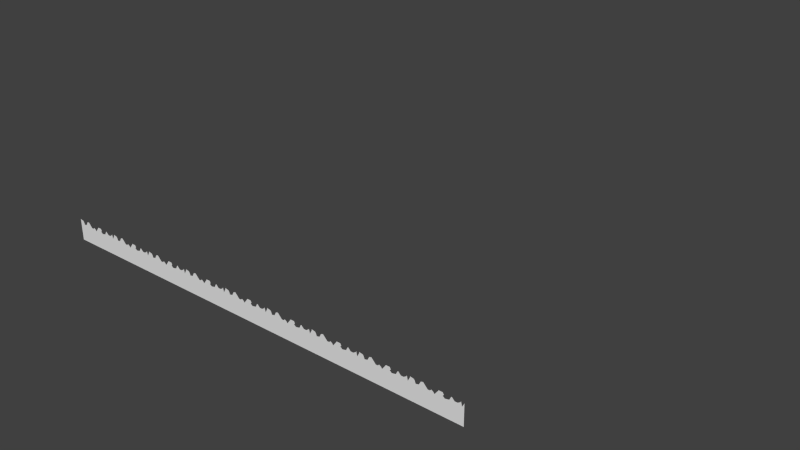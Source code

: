 # Source: bgone.blend  (saved by Blender 2.76.0; exported with 4.5.12 LTS)
import bpy
from mathutils import Matrix  # noqa: F401  (used for matrix-valued properties, if any)

bpy.ops.wm.read_factory_settings(use_empty=True)
scene = bpy.context.scene
scene.name = 'Scene'

# ---- collections
col_collection_1 = bpy.data.collections.new('Collection 1'); scene.collection.children.link(col_collection_1)
col_collection_1.hide_render = True
col_collection_1.hide_viewport = True
col_collection_2 = bpy.data.collections.new('Collection 2'); scene.collection.children.link(col_collection_2)
col_collection_2.hide_render = True
col_collection_2.hide_viewport = True
col_collection_3 = bpy.data.collections.new('Collection 3'); scene.collection.children.link(col_collection_3)

# ---- world
world_world = bpy.data.worlds.new('World'); scene.world = world_world
world_world.color = (0.05088, 0.05088, 0.05088)
world_world.use_sun_shadow = False
world_world.sun_shadow_jitter_overblur = 0.0
world_world.cycles.sampling_method = 'MANUAL'
world_world.cycles.sample_map_resolution = 256

# ---- meshes
me_plane = bpy.data.meshes.new('Plane')
me_plane.from_pydata([(0.4747, 4.706, 2.218e-07), (6.225, 4.706, 2.218e-07), (0.3654, 5.002, 1.473e-07), (6.225, 5.002, 1.473e-07), (0.2196, 4.265, 2.025e-07), (6.225, 4.265, 2.025e-07), (0.2722, 3.832, 1.836e-07), (6.225, 3.832, 1.836e-07), (0.4666, 3.491, 1.687e-07), (6.225, 3.491, 1.687e-07), (0.5476, 2.56, 1.28e-07), (6.225, 2.56, 1.28e-07), (0.08601, 1.872, 9.792e-08), (6.225, 1.872, 9.792e-08), (0.4504, 0.8598, 5.368e-08), (6.225, 0.8598, 5.368e-08), (0.4625, 0.1027, 2.059e-08), (6.225, 0.1027, 2.059e-08), (0.4261, -0.537, -7.374e-09), (6.225, -0.537, -7.374e-09), (0.07791, -0.9297, -2.454e-08), (6.225, -0.9297, -2.454e-08), (0.3856, -1.816, -6.33e-08), (6.225, -1.816, -6.33e-08), (0.08601, -2.995, -1.148e-07), (6.225, -2.995, -1.148e-07), (0.4382, -3.29, -1.277e-07), (6.225, -3.29, -1.277e-07), (0.4382, -3.731, -1.47e-07), (6.225, -3.731, -1.47e-07), (0.2723, -4.104, -1.633e-07), (6.225, -4.104, -1.633e-07), (0.04553, -4.302, -1.72e-07), (6.225, -4.302, -1.72e-07), (0.4706, -4.634, -1.865e-07), (6.225, -4.634, -1.865e-07), (0.3654, -5.018, -2.907e-07), (6.225, -5.018, -2.032e-07)], [], [(0, 1, 3, 2), (1, 0, 4, 5), (5, 4, 6, 7), (7, 6, 8, 9), (9, 8, 10, 11), (11, 10, 12, 13), (13, 12, 14, 15), (15, 14, 16, 17), (17, 16, 18, 19), (19, 18, 20, 21), (21, 20, 22, 23), (23, 22, 24, 25), (25, 24, 26, 27), (27, 26, 28, 29), (29, 28, 30, 31), (31, 30, 32, 33), (33, 32, 34, 35), (35, 34, 36, 37)])
me_plane.use_remesh_preserve_volume = False
me_plane.use_remesh_preserve_attributes = False
me_plane.use_mirror_vertex_groups = False
me_plane.update()
me_plane_001 = bpy.data.meshes.new('Plane.001')
me_plane_001.from_pydata([(-2.257, 2.717, -1.625e-07), (-0.1327, 2.717, -1.625e-07), (-2.257, 3.166, -9.468e-08), (0.09209, 3.166, -9.468e-08), (-2.257, 2.284, -1.436e-07), (0.118, 2.284, -1.436e-07), (-2.257, 1.992, -1.308e-07), (0.4153, 1.992, -1.308e-07), (-2.257, 1.498, -1.092e-07), (-0.07442, 1.498, -1.092e-07), (-2.257, 1.176, -9.512e-08), (-0.2318, 1.176, -9.512e-08), (-2.257, 0.9544, -8.543e-08), (-0.06859, 0.9544, -8.543e-08), (-2.257, 0.5918, -6.958e-08), (0.04218, 0.5918, -6.958e-08), (-2.257, 0.219, -5.328e-08), (-0.1094, 0.219, -5.328e-08), (-2.257, -0.1336, -3.787e-08), (0.3162, -0.1336, -3.787e-08), (-2.257, -0.728, -1.189e-08), (0.3862, -0.728, -1.189e-08), (-2.257, -0.8892, -4.844e-09), (0.5086, -0.8892, -4.844e-09), (-2.257, -1.232, 1.013e-08), (-0.09774, -1.232, 1.013e-08), (-2.257, -1.615, 2.686e-08), (0.02469, -1.615, 2.686e-08), (-2.257, -2.454, 6.356e-08), (-0.04527, -2.454, 6.356e-08), (-2.257, -2.635, 7.146e-08), (-0.2143, -2.635, 7.146e-08), (-2.257, -3.34, 1.023e-07), (-0.2027, -3.34, 1.023e-07), (-2.257, -3.422, 1.059e-07), (0.3337, -3.422, 1.059e-07), (-2.257, -3.754, 1.204e-07), (0.1879, -3.754, 1.204e-07), (-2.257, -4.005, 1.313e-07), (0.2987, -4.005, 1.313e-07), (-2.257, -4.261, 1.426e-07), (0.1471, -4.261, 1.426e-07), (-2.257, -4.465, 1.515e-07), (-0.2668, -4.465, 1.515e-07), (-2.257, -5.089, 1.787e-07), (-0.2726, -5.089, 1.787e-07), (-2.257, -5.486, 1.961e-07), (0.1121, -5.486, 1.961e-07), (-2.257, -5.748, 2.075e-07), (-0.05693, -5.748, 2.075e-07), (-2.257, -5.836, 2.114e-07), (-0.2785, -5.836, 2.114e-07), (-2.257, -5.999, 2.185e-07), (-0.3951, -5.999, 2.185e-07), (-2.257, -6.349, 2.338e-07), (-0.191, -6.349, 2.338e-07), (-2.257, -6.448, 2.381e-07), (0.3453, -6.448, 2.381e-07), (-2.257, -6.786, 2.529e-07), (0.5669, -6.786, 2.529e-07), (0.09209, -7.262, 3.611e-07), (-2.257, -7.262, 2.737e-07), (-2.257, 13.15, -1.625e-07), (-0.1327, 13.15, -1.625e-07), (-2.257, 13.59, -9.468e-08), (0.09209, 13.59, -9.468e-08), (-2.257, 12.71, -1.436e-07), (0.118, 12.71, -1.436e-07), (-2.257, 12.42, -1.308e-07), (0.4153, 12.42, -1.308e-07), (-2.257, 11.93, -1.092e-07), (-0.07442, 11.93, -1.092e-07), (-2.257, 11.6, -9.512e-08), (-0.2318, 11.6, -9.512e-08), (-2.257, 11.38, -8.543e-08), (-0.06859, 11.38, -8.543e-08), (-2.257, 11.02, -6.958e-08), (0.04218, 11.02, -6.958e-08), (-2.257, 10.65, -5.328e-08), (-0.1094, 10.65, -5.328e-08), (-2.257, 10.29, -3.787e-08), (0.3162, 10.29, -3.787e-08), (-2.257, 9.7, -1.189e-08), (0.3862, 9.7, -1.189e-08), (-2.257, 9.539, -4.844e-09), (0.5086, 9.539, -4.844e-09), (-2.257, 9.196, 1.013e-08), (-0.09774, 9.196, 1.013e-08), (-2.257, 8.813, 2.686e-08), (0.02469, 8.813, 2.686e-08), (-2.257, 7.974, 6.356e-08), (-0.04527, 7.974, 6.356e-08), (-2.257, 7.793, 7.146e-08), (-0.2143, 7.793, 7.146e-08), (-2.257, 7.088, 1.023e-07), (-0.2027, 7.088, 1.023e-07), (-2.257, 7.006, 1.059e-07), (0.3337, 7.006, 1.059e-07), (-2.257, 6.674, 1.204e-07), (0.1879, 6.674, 1.204e-07), (-2.257, 6.423, 1.313e-07), (0.2987, 6.423, 1.313e-07), (-2.257, 6.166, 1.426e-07), (0.1471, 6.166, 1.426e-07), (-2.257, 5.962, 1.515e-07), (-0.2668, 5.962, 1.515e-07), (-2.257, 5.339, 1.787e-07), (-0.2726, 5.339, 1.787e-07), (-2.257, 4.942, 1.961e-07), (0.1121, 4.942, 1.961e-07), (-2.257, 4.68, 2.075e-07), (-0.05693, 4.68, 2.075e-07), (-2.257, 4.592, 2.114e-07), (-0.2785, 4.592, 2.114e-07), (-2.257, 4.429, 2.185e-07), (-0.3951, 4.429, 2.185e-07), (-2.257, 4.079, 2.338e-07), (-0.191, 4.079, 2.338e-07), (-2.257, 3.98, 2.381e-07), (0.3453, 3.98, 2.381e-07), (-2.257, 3.642, 2.529e-07), (0.5669, 3.642, 2.529e-07), (0.09209, 3.166, 3.611e-07), (-2.257, 3.166, 2.737e-07), (-2.257, 23.57, -1.625e-07), (-0.1327, 23.57, -1.625e-07), (-2.257, 24.02, -9.468e-08), (0.09209, 24.02, -9.468e-08), (-2.257, 23.14, -1.436e-07), (0.118, 23.14, -1.436e-07), (-2.257, 22.85, -1.308e-07), (0.4153, 22.85, -1.308e-07), (-2.257, 22.35, -1.092e-07), (-0.07442, 22.35, -1.092e-07), (-2.257, 22.03, -9.512e-08), (-0.2318, 22.03, -9.512e-08), (-2.257, 21.81, -8.543e-08), (-0.06859, 21.81, -8.543e-08), (-2.257, 21.45, -6.958e-08), (0.04218, 21.45, -6.958e-08), (-2.257, 21.07, -5.328e-08), (-0.1094, 21.07, -5.328e-08), (-2.257, 20.72, -3.787e-08), (0.3162, 20.72, -3.787e-08), (-2.257, 20.13, -1.189e-08), (0.3862, 20.13, -1.189e-08), (-2.257, 19.97, -4.844e-09), (0.5086, 19.97, -4.844e-09), (-2.257, 19.62, 1.013e-08), (-0.09774, 19.62, 1.013e-08), (-2.257, 19.24, 2.686e-08), (0.02469, 19.24, 2.686e-08), (-2.257, 18.4, 6.356e-08), (-0.04527, 18.4, 6.356e-08), (-2.257, 18.22, 7.146e-08), (-0.2143, 18.22, 7.146e-08), (-2.257, 17.52, 1.023e-07), (-0.2027, 17.52, 1.023e-07), (-2.257, 17.43, 1.059e-07), (0.3337, 17.43, 1.059e-07), (-2.257, 17.1, 1.204e-07), (0.1879, 17.1, 1.204e-07), (-2.257, 16.85, 1.313e-07), (0.2987, 16.85, 1.313e-07), (-2.257, 16.59, 1.426e-07), (0.1471, 16.59, 1.426e-07), (-2.257, 16.39, 1.515e-07), (-0.2668, 16.39, 1.515e-07), (-2.257, 15.77, 1.787e-07), (-0.2726, 15.77, 1.787e-07), (-2.257, 15.37, 1.961e-07), (0.1121, 15.37, 1.961e-07), (-2.257, 15.11, 2.075e-07), (-0.05693, 15.11, 2.075e-07), (-2.257, 15.02, 2.114e-07), (-0.2785, 15.02, 2.114e-07), (-2.257, 14.86, 2.185e-07), (-0.3951, 14.86, 2.185e-07), (-2.257, 14.51, 2.338e-07), (-0.191, 14.51, 2.338e-07), (-2.257, 14.41, 2.381e-07), (0.3453, 14.41, 2.381e-07), (-2.257, 14.07, 2.529e-07), (0.5669, 14.07, 2.529e-07), (0.09209, 13.59, 3.611e-07), (-2.257, 13.59, 2.737e-07), (-2.257, 34.0, -1.625e-07), (-0.1327, 34.0, -1.625e-07), (-2.257, 34.45, -9.468e-08), (0.09209, 34.45, -9.468e-08), (-2.257, 33.57, -1.436e-07), (0.118, 33.57, -1.436e-07), (-2.257, 33.28, -1.308e-07), (0.4153, 33.28, -1.308e-07), (-2.257, 32.78, -1.092e-07), (-0.07442, 32.78, -1.092e-07), (-2.257, 32.46, -9.512e-08), (-0.2318, 32.46, -9.512e-08), (-2.257, 32.24, -8.543e-08), (-0.06859, 32.24, -8.543e-08), (-2.257, 31.88, -6.958e-08), (0.04218, 31.88, -6.958e-08), (-2.257, 31.5, -5.328e-08), (-0.1094, 31.5, -5.328e-08), (-2.257, 31.15, -3.787e-08), (0.3162, 31.15, -3.787e-08), (-2.257, 30.56, -1.189e-08), (0.3862, 30.56, -1.189e-08), (-2.257, 30.39, -4.844e-09), (0.5086, 30.39, -4.844e-09), (-2.257, 30.05, 1.013e-08), (-0.09774, 30.05, 1.013e-08), (-2.257, 29.67, 2.686e-08), (0.02469, 29.67, 2.686e-08), (-2.257, 28.83, 6.356e-08), (-0.04527, 28.83, 6.356e-08), (-2.257, 28.65, 7.146e-08), (-0.2143, 28.65, 7.146e-08), (-2.257, 27.94, 1.023e-07), (-0.2027, 27.94, 1.023e-07), (-2.257, 27.86, 1.059e-07), (0.3337, 27.86, 1.059e-07), (-2.257, 27.53, 1.204e-07), (0.1879, 27.53, 1.204e-07), (-2.257, 27.28, 1.313e-07), (0.2987, 27.28, 1.313e-07), (-2.257, 27.02, 1.426e-07), (0.1471, 27.02, 1.426e-07), (-2.257, 26.82, 1.515e-07), (-0.2668, 26.82, 1.515e-07), (-2.257, 26.19, 1.787e-07), (-0.2726, 26.19, 1.787e-07), (-2.257, 25.8, 1.961e-07), (0.1121, 25.8, 1.961e-07), (-2.257, 25.54, 2.075e-07), (-0.05693, 25.54, 2.075e-07), (-2.257, 25.45, 2.114e-07), (-0.2785, 25.45, 2.114e-07), (-2.257, 25.28, 2.185e-07), (-0.3951, 25.28, 2.185e-07), (-2.257, 24.94, 2.338e-07), (-0.191, 24.94, 2.338e-07), (-2.257, 24.84, 2.381e-07), (0.3453, 24.84, 2.381e-07), (-2.257, 24.5, 2.529e-07), (0.5669, 24.5, 2.529e-07), (0.09209, 24.02, 3.611e-07), (-2.257, 24.02, 2.737e-07), (-2.257, 44.43, -1.625e-07), (-0.1327, 44.43, -1.625e-07), (-2.257, 44.88, -9.468e-08), (0.09209, 44.88, -9.468e-08), (-2.257, 44.0, -1.436e-07), (0.118, 44.0, -1.436e-07), (-2.257, 43.7, -1.308e-07), (0.4153, 43.7, -1.308e-07), (-2.257, 43.21, -1.092e-07), (-0.07442, 43.21, -1.092e-07), (-2.257, 42.89, -9.512e-08), (-0.2318, 42.89, -9.512e-08), (-2.257, 42.67, -8.543e-08), (-0.06859, 42.67, -8.543e-08), (-2.257, 42.3, -6.958e-08), (0.04218, 42.3, -6.958e-08), (-2.257, 41.93, -5.328e-08), (-0.1094, 41.93, -5.328e-08), (-2.257, 41.58, -3.787e-08), (0.3162, 41.58, -3.787e-08), (-2.257, 40.98, -1.189e-08), (0.3862, 40.98, -1.189e-08), (-2.257, 40.82, -4.844e-09), (0.5086, 40.82, -4.844e-09), (-2.257, 40.48, 1.013e-08), (-0.09774, 40.48, 1.013e-08), (-2.257, 40.1, 2.686e-08), (0.02469, 40.1, 2.686e-08), (-2.257, 39.26, 6.356e-08), (-0.04527, 39.26, 6.356e-08), (-2.257, 39.08, 7.146e-08), (-0.2143, 39.08, 7.146e-08), (-2.257, 38.37, 1.023e-07), (-0.2027, 38.37, 1.023e-07), (-2.257, 38.29, 1.059e-07), (0.3337, 38.29, 1.059e-07), (-2.257, 37.96, 1.204e-07), (0.1879, 37.96, 1.204e-07), (-2.257, 37.71, 1.313e-07), (0.2987, 37.71, 1.313e-07), (-2.257, 37.45, 1.426e-07), (0.1471, 37.45, 1.426e-07), (-2.257, 37.25, 1.515e-07), (-0.2668, 37.25, 1.515e-07), (-2.257, 36.62, 1.787e-07), (-0.2726, 36.62, 1.787e-07), (-2.257, 36.23, 1.961e-07), (0.1121, 36.23, 1.961e-07), (-2.257, 35.96, 2.075e-07), (-0.05693, 35.96, 2.075e-07), (-2.257, 35.88, 2.114e-07), (-0.2785, 35.88, 2.114e-07), (-2.257, 35.71, 2.185e-07), (-0.3951, 35.71, 2.185e-07), (-2.257, 35.36, 2.338e-07), (-0.191, 35.36, 2.338e-07), (-2.257, 35.26, 2.381e-07), (0.3453, 35.26, 2.381e-07), (-2.257, 34.93, 2.529e-07), (0.5669, 34.93, 2.529e-07), (0.09209, 34.45, 3.611e-07), (-2.257, 34.45, 2.737e-07), (-2.257, 54.86, -1.625e-07), (-0.1327, 54.86, -1.625e-07), (-2.257, 55.31, -9.468e-08), (0.09209, 55.31, -9.468e-08), (-2.257, 54.42, -1.436e-07), (0.118, 54.42, -1.436e-07), (-2.257, 54.13, -1.308e-07), (0.4153, 54.13, -1.308e-07), (-2.257, 53.64, -1.092e-07), (-0.07442, 53.64, -1.092e-07), (-2.257, 53.32, -9.512e-08), (-0.2318, 53.32, -9.512e-08), (-2.257, 53.09, -8.543e-08), (-0.06859, 53.09, -8.543e-08), (-2.257, 52.73, -6.958e-08), (0.04218, 52.73, -6.958e-08), (-2.257, 52.36, -5.328e-08), (-0.1094, 52.36, -5.328e-08), (-2.257, 52.01, -3.787e-08), (0.3162, 52.01, -3.787e-08), (-2.257, 51.41, -1.189e-08), (0.3862, 51.41, -1.189e-08), (-2.257, 51.25, -4.844e-09), (0.5086, 51.25, -4.844e-09), (-2.257, 50.91, 1.013e-08), (-0.09774, 50.91, 1.013e-08), (-2.257, 50.52, 2.686e-08), (0.02469, 50.52, 2.686e-08), (-2.257, 49.69, 6.356e-08), (-0.04527, 49.69, 6.356e-08), (-2.257, 49.5, 7.146e-08), (-0.2143, 49.5, 7.146e-08), (-2.257, 48.8, 1.023e-07), (-0.2027, 48.8, 1.023e-07), (-2.257, 48.72, 1.059e-07), (0.3337, 48.72, 1.059e-07), (-2.257, 48.39, 1.204e-07), (0.1879, 48.39, 1.204e-07), (-2.257, 48.13, 1.313e-07), (0.2987, 48.13, 1.313e-07), (-2.257, 47.88, 1.426e-07), (0.1471, 47.88, 1.426e-07), (-2.257, 47.67, 1.515e-07), (-0.2668, 47.67, 1.515e-07), (-2.257, 47.05, 1.787e-07), (-0.2726, 47.05, 1.787e-07), (-2.257, 46.65, 1.961e-07), (0.1121, 46.65, 1.961e-07), (-2.257, 46.39, 2.075e-07), (-0.05693, 46.39, 2.075e-07), (-2.257, 46.3, 2.114e-07), (-0.2785, 46.3, 2.114e-07), (-2.257, 46.14, 2.185e-07), (-0.3951, 46.14, 2.185e-07), (-2.257, 45.79, 2.338e-07), (-0.191, 45.79, 2.338e-07), (-2.257, 45.69, 2.381e-07), (0.3453, 45.69, 2.381e-07), (-2.257, 45.35, 2.529e-07), (0.5669, 45.35, 2.529e-07), (0.09209, 44.88, 3.611e-07), (-2.257, 44.88, 2.737e-07), (-2.257, 65.28, -1.625e-07), (-0.1327, 65.28, -1.625e-07), (-2.257, 65.73, -9.468e-08), (0.09209, 65.73, -9.468e-08), (-2.257, 64.85, -1.436e-07), (0.118, 64.85, -1.436e-07), (-2.257, 64.56, -1.308e-07), (0.4153, 64.56, -1.308e-07), (-2.257, 64.07, -1.092e-07), (-0.07442, 64.07, -1.092e-07), (-2.257, 63.74, -9.512e-08), (-0.2318, 63.74, -9.512e-08), (-2.257, 63.52, -8.543e-08), (-0.06859, 63.52, -8.543e-08), (-2.257, 63.16, -6.958e-08), (0.04218, 63.16, -6.958e-08), (-2.257, 62.79, -5.328e-08), (-0.1094, 62.79, -5.328e-08), (-2.257, 62.43, -3.787e-08), (0.3162, 62.43, -3.787e-08), (-2.257, 61.84, -1.189e-08), (0.3862, 61.84, -1.189e-08), (-2.257, 61.68, -4.844e-09), (0.5086, 61.68, -4.844e-09), (-2.257, 61.34, 1.013e-08), (-0.09774, 61.34, 1.013e-08), (-2.257, 60.95, 2.686e-08), (0.02469, 60.95, 2.686e-08), (-2.257, 60.11, 6.356e-08), (-0.04527, 60.11, 6.356e-08), (-2.257, 59.93, 7.146e-08), (-0.2143, 59.93, 7.146e-08), (-2.257, 59.23, 1.023e-07), (-0.2027, 59.23, 1.023e-07), (-2.257, 59.15, 1.059e-07), (0.3337, 59.15, 1.059e-07), (-2.257, 58.81, 1.204e-07), (0.1879, 58.81, 1.204e-07), (-2.257, 58.56, 1.313e-07), (0.2987, 58.56, 1.313e-07), (-2.257, 58.31, 1.426e-07), (0.1471, 58.31, 1.426e-07), (-2.257, 58.1, 1.515e-07), (-0.2668, 58.1, 1.515e-07), (-2.257, 57.48, 1.787e-07), (-0.2726, 57.48, 1.787e-07), (-2.257, 57.08, 1.961e-07), (0.1121, 57.08, 1.961e-07), (-2.257, 56.82, 2.075e-07), (-0.05693, 56.82, 2.075e-07), (-2.257, 56.73, 2.114e-07), (-0.2785, 56.73, 2.114e-07), (-2.257, 56.57, 2.185e-07), (-0.3951, 56.57, 2.185e-07), (-2.257, 56.22, 2.338e-07), (-0.191, 56.22, 2.338e-07), (-2.257, 56.12, 2.381e-07), (0.3453, 56.12, 2.381e-07), (-2.257, 55.78, 2.529e-07), (0.5669, 55.78, 2.529e-07), (0.09209, 55.31, 3.611e-07), (-2.257, 55.31, 2.737e-07), (-2.257, 75.71, -1.625e-07), (-0.1327, 75.71, -1.625e-07), (-2.257, 76.16, -9.468e-08), (0.09209, 76.16, -9.468e-08), (-2.257, 75.28, -1.436e-07), (0.118, 75.28, -1.436e-07), (-2.257, 74.99, -1.308e-07), (0.4153, 74.99, -1.308e-07), (-2.257, 74.49, -1.092e-07), (-0.07442, 74.49, -1.092e-07), (-2.257, 74.17, -9.512e-08), (-0.2318, 74.17, -9.512e-08), (-2.257, 73.95, -8.543e-08), (-0.06859, 73.95, -8.543e-08), (-2.257, 73.59, -6.958e-08), (0.04218, 73.59, -6.958e-08), (-2.257, 73.21, -5.328e-08), (-0.1094, 73.21, -5.328e-08), (-2.257, 72.86, -3.787e-08), (0.3162, 72.86, -3.787e-08), (-2.257, 72.27, -1.189e-08), (0.3862, 72.27, -1.189e-08), (-2.257, 72.11, -4.844e-09), (0.5086, 72.11, -4.844e-09), (-2.257, 71.76, 1.013e-08), (-0.09774, 71.76, 1.013e-08), (-2.257, 71.38, 2.686e-08), (0.02469, 71.38, 2.686e-08), (-2.257, 70.54, 6.356e-08), (-0.04527, 70.54, 6.356e-08), (-2.257, 70.36, 7.146e-08), (-0.2143, 70.36, 7.146e-08), (-2.257, 69.65, 1.023e-07), (-0.2027, 69.65, 1.023e-07), (-2.257, 69.57, 1.059e-07), (0.3337, 69.57, 1.059e-07), (-2.257, 69.24, 1.204e-07), (0.1879, 69.24, 1.204e-07), (-2.257, 68.99, 1.313e-07), (0.2987, 68.99, 1.313e-07), (-2.257, 68.73, 1.426e-07), (0.1471, 68.73, 1.426e-07), (-2.257, 68.53, 1.515e-07), (-0.2668, 68.53, 1.515e-07), (-2.257, 67.91, 1.787e-07), (-0.2726, 67.91, 1.787e-07), (-2.257, 67.51, 1.961e-07), (0.1121, 67.51, 1.961e-07), (-2.257, 67.25, 2.075e-07), (-0.05693, 67.25, 2.075e-07), (-2.257, 67.16, 2.114e-07), (-0.2785, 67.16, 2.114e-07), (-2.257, 67.0, 2.185e-07), (-0.3951, 67.0, 2.185e-07), (-2.257, 66.65, 2.338e-07), (-0.191, 66.65, 2.338e-07), (-2.257, 66.55, 2.381e-07), (0.3453, 66.55, 2.381e-07), (-2.257, 66.21, 2.529e-07), (0.5669, 66.21, 2.529e-07), (0.09209, 65.73, 3.611e-07), (-2.257, 65.73, 2.737e-07), (-2.257, 86.14, -1.625e-07), (-0.1327, 86.14, -1.625e-07), (-2.257, 86.59, -9.468e-08), (0.09209, 86.59, -9.468e-08), (-2.257, 85.71, -1.436e-07), (0.118, 85.71, -1.436e-07), (-2.257, 85.42, -1.308e-07), (0.4153, 85.42, -1.308e-07), (-2.257, 84.92, -1.092e-07), (-0.07442, 84.92, -1.092e-07), (-2.257, 84.6, -9.512e-08), (-0.2318, 84.6, -9.512e-08), (-2.257, 84.38, -8.543e-08), (-0.06859, 84.38, -8.543e-08), (-2.257, 84.01, -6.958e-08), (0.04218, 84.01, -6.958e-08), (-2.257, 83.64, -5.328e-08), (-0.1094, 83.64, -5.328e-08), (-2.257, 83.29, -3.787e-08), (0.3162, 83.29, -3.787e-08), (-2.257, 82.69, -1.189e-08), (0.3862, 82.69, -1.189e-08), (-2.257, 82.53, -4.844e-09), (0.5086, 82.53, -4.844e-09), (-2.257, 82.19, 1.013e-08), (-0.09774, 82.19, 1.013e-08), (-2.257, 81.81, 2.686e-08), (0.02469, 81.81, 2.686e-08), (-2.257, 80.97, 6.356e-08), (-0.04527, 80.97, 6.356e-08), (-2.257, 80.79, 7.146e-08), (-0.2143, 80.79, 7.146e-08), (-2.257, 80.08, 1.023e-07), (-0.2027, 80.08, 1.023e-07), (-2.257, 80.0, 1.059e-07), (0.3337, 80.0, 1.059e-07), (-2.257, 79.67, 1.204e-07), (0.1879, 79.67, 1.204e-07), (-2.257, 79.42, 1.313e-07), (0.2987, 79.42, 1.313e-07), (-2.257, 79.16, 1.426e-07), (0.1471, 79.16, 1.426e-07), (-2.257, 78.96, 1.515e-07), (-0.2668, 78.96, 1.515e-07), (-2.257, 78.33, 1.787e-07), (-0.2726, 78.33, 1.787e-07), (-2.257, 77.94, 1.961e-07), (0.1121, 77.94, 1.961e-07), (-2.257, 77.67, 2.075e-07), (-0.05693, 77.67, 2.075e-07), (-2.257, 77.59, 2.114e-07), (-0.2785, 77.59, 2.114e-07), (-2.257, 77.42, 2.185e-07), (-0.3951, 77.42, 2.185e-07), (-2.257, 77.07, 2.338e-07), (-0.191, 77.07, 2.338e-07), (-2.257, 76.98, 2.381e-07), (0.3453, 76.98, 2.381e-07), (-2.257, 76.64, 2.529e-07), (0.5669, 76.64, 2.529e-07), (0.09209, 76.16, 3.611e-07), (-2.257, 76.16, 2.737e-07)], [], [(0, 1, 3, 2), (1, 0, 4, 5), (5, 4, 6, 7), (7, 6, 8, 9), (9, 8, 10, 11), (11, 10, 12, 13), (13, 12, 14, 15), (15, 14, 16, 17), (17, 16, 18, 19), (19, 18, 20, 21), (21, 20, 22, 23), (23, 22, 24, 25), (25, 24, 26, 27), (27, 26, 28, 29), (29, 28, 30, 31), (31, 30, 32, 33), (33, 32, 34, 35), (35, 34, 36, 37), (37, 36, 38, 39), (39, 38, 40, 41), (41, 40, 42, 43), (43, 42, 44, 45), (45, 44, 46, 47), (47, 46, 48, 49), (49, 48, 50, 51), (51, 50, 52, 53), (53, 52, 54, 55), (55, 54, 56, 57), (57, 56, 58, 59), (59, 58, 61, 60), (62, 63, 65, 64), (63, 62, 66, 67), (67, 66, 68, 69), (69, 68, 70, 71), (71, 70, 72, 73), (73, 72, 74, 75), (75, 74, 76, 77), (77, 76, 78, 79), (79, 78, 80, 81), (81, 80, 82, 83), (83, 82, 84, 85), (85, 84, 86, 87), (87, 86, 88, 89), (89, 88, 90, 91), (91, 90, 92, 93), (93, 92, 94, 95), (95, 94, 96, 97), (97, 96, 98, 99), (99, 98, 100, 101), (101, 100, 102, 103), (103, 102, 104, 105), (105, 104, 106, 107), (107, 106, 108, 109), (109, 108, 110, 111), (111, 110, 112, 113), (113, 112, 114, 115), (115, 114, 116, 117), (117, 116, 118, 119), (119, 118, 120, 121), (121, 120, 123, 122), (124, 125, 127, 126), (125, 124, 128, 129), (129, 128, 130, 131), (131, 130, 132, 133), (133, 132, 134, 135), (135, 134, 136, 137), (137, 136, 138, 139), (139, 138, 140, 141), (141, 140, 142, 143), (143, 142, 144, 145), (145, 144, 146, 147), (147, 146, 148, 149), (149, 148, 150, 151), (151, 150, 152, 153), (153, 152, 154, 155), (155, 154, 156, 157), (157, 156, 158, 159), (159, 158, 160, 161), (161, 160, 162, 163), (163, 162, 164, 165), (165, 164, 166, 167), (167, 166, 168, 169), (169, 168, 170, 171), (171, 170, 172, 173), (173, 172, 174, 175), (175, 174, 176, 177), (177, 176, 178, 179), (179, 178, 180, 181), (181, 180, 182, 183), (183, 182, 185, 184), (186, 187, 189, 188), (187, 186, 190, 191), (191, 190, 192, 193), (193, 192, 194, 195), (195, 194, 196, 197), (197, 196, 198, 199), (199, 198, 200, 201), (201, 200, 202, 203), (203, 202, 204, 205), (205, 204, 206, 207), (207, 206, 208, 209), (209, 208, 210, 211), (211, 210, 212, 213), (213, 212, 214, 215), (215, 214, 216, 217), (217, 216, 218, 219), (219, 218, 220, 221), (221, 220, 222, 223), (223, 222, 224, 225), (225, 224, 226, 227), (227, 226, 228, 229), (229, 228, 230, 231), (231, 230, 232, 233), (233, 232, 234, 235), (235, 234, 236, 237), (237, 236, 238, 239), (239, 238, 240, 241), (241, 240, 242, 243), (243, 242, 244, 245), (245, 244, 247, 246), (248, 249, 251, 250), (249, 248, 252, 253), (253, 252, 254, 255), (255, 254, 256, 257), (257, 256, 258, 259), (259, 258, 260, 261), (261, 260, 262, 263), (263, 262, 264, 265), (265, 264, 266, 267), (267, 266, 268, 269), (269, 268, 270, 271), (271, 270, 272, 273), (273, 272, 274, 275), (275, 274, 276, 277), (277, 276, 278, 279), (279, 278, 280, 281), (281, 280, 282, 283), (283, 282, 284, 285), (285, 284, 286, 287), (287, 286, 288, 289), (289, 288, 290, 291), (291, 290, 292, 293), (293, 292, 294, 295), (295, 294, 296, 297), (297, 296, 298, 299), (299, 298, 300, 301), (301, 300, 302, 303), (303, 302, 304, 305), (305, 304, 306, 307), (307, 306, 309, 308), (310, 311, 313, 312), (311, 310, 314, 315), (315, 314, 316, 317), (317, 316, 318, 319), (319, 318, 320, 321), (321, 320, 322, 323), (323, 322, 324, 325), (325, 324, 326, 327), (327, 326, 328, 329), (329, 328, 330, 331), (331, 330, 332, 333), (333, 332, 334, 335), (335, 334, 336, 337), (337, 336, 338, 339), (339, 338, 340, 341), (341, 340, 342, 343), (343, 342, 344, 345), (345, 344, 346, 347), (347, 346, 348, 349), (349, 348, 350, 351), (351, 350, 352, 353), (353, 352, 354, 355), (355, 354, 356, 357), (357, 356, 358, 359), (359, 358, 360, 361), (361, 360, 362, 363), (363, 362, 364, 365), (365, 364, 366, 367), (367, 366, 368, 369), (369, 368, 371, 370), (372, 373, 375, 374), (373, 372, 376, 377), (377, 376, 378, 379), (379, 378, 380, 381), (381, 380, 382, 383), (383, 382, 384, 385), (385, 384, 386, 387), (387, 386, 388, 389), (389, 388, 390, 391), (391, 390, 392, 393), (393, 392, 394, 395), (395, 394, 396, 397), (397, 396, 398, 399), (399, 398, 400, 401), (401, 400, 402, 403), (403, 402, 404, 405), (405, 404, 406, 407), (407, 406, 408, 409), (409, 408, 410, 411), (411, 410, 412, 413), (413, 412, 414, 415), (415, 414, 416, 417), (417, 416, 418, 419), (419, 418, 420, 421), (421, 420, 422, 423), (423, 422, 424, 425), (425, 424, 426, 427), (427, 426, 428, 429), (429, 428, 430, 431), (431, 430, 433, 432), (434, 435, 437, 436), (435, 434, 438, 439), (439, 438, 440, 441), (441, 440, 442, 443), (443, 442, 444, 445), (445, 444, 446, 447), (447, 446, 448, 449), (449, 448, 450, 451), (451, 450, 452, 453), (453, 452, 454, 455), (455, 454, 456, 457), (457, 456, 458, 459), (459, 458, 460, 461), (461, 460, 462, 463), (463, 462, 464, 465), (465, 464, 466, 467), (467, 466, 468, 469), (469, 468, 470, 471), (471, 470, 472, 473), (473, 472, 474, 475), (475, 474, 476, 477), (477, 476, 478, 479), (479, 478, 480, 481), (481, 480, 482, 483), (483, 482, 484, 485), (485, 484, 486, 487), (487, 486, 488, 489), (489, 488, 490, 491), (491, 490, 492, 493), (493, 492, 495, 494), (496, 497, 499, 498), (497, 496, 500, 501), (501, 500, 502, 503), (503, 502, 504, 505), (505, 504, 506, 507), (507, 506, 508, 509), (509, 508, 510, 511), (511, 510, 512, 513), (513, 512, 514, 515), (515, 514, 516, 517), (517, 516, 518, 519), (519, 518, 520, 521), (521, 520, 522, 523), (523, 522, 524, 525), (525, 524, 526, 527), (527, 526, 528, 529), (529, 528, 530, 531), (531, 530, 532, 533), (533, 532, 534, 535), (535, 534, 536, 537), (537, 536, 538, 539), (539, 538, 540, 541), (541, 540, 542, 543), (543, 542, 544, 545), (545, 544, 546, 547), (547, 546, 548, 549), (549, 548, 550, 551), (551, 550, 552, 553), (553, 552, 554, 555), (555, 554, 557, 556)])
me_plane_001.use_remesh_preserve_volume = False
me_plane_001.use_remesh_preserve_attributes = False
me_plane_001.use_mirror_vertex_groups = False
me_plane_001.update()
me_plane_002 = bpy.data.meshes.new('Plane.002')
me_plane_002.from_pydata([(-44.75, -3.463, -1.986e-07), (-44.02, -3.463, -1.986e-07), (-44.75, 0.8831, -2.151e-08), (-44.02, 0.732, -3.292e-08), (-43.82, -3.463, -1.986e-07), (-43.82, 0.47, -5.27e-08), (-43.67, -3.463, -1.986e-07), (-43.67, 0.01669, -8.692e-08), (-43.08, -3.463, -1.986e-07), (-43.08, 0.1577, -7.627e-08), (-42.72, -3.463, -1.986e-07), (-42.72, 0.8327, -2.531e-08), (-42.27, -3.463, -1.986e-07), (-42.27, 0.9637, -1.543e-08), (-41.41, -3.463, -1.986e-07), (-41.41, 0.02677, -8.616e-08), (-40.99, -3.463, -1.986e-07), (-40.99, 0.05699, -8.388e-08), (-40.74, -3.463, -1.986e-07), (-40.74, 0.3189, -6.41e-08), (-40.4, -3.463, -1.986e-07), (-40.4, 0.1074, -8.008e-08), (-40.17, -3.463, -1.986e-07), (-40.17, -0.215, -1.044e-07), (-39.59, -3.463, -1.986e-07), (-39.59, 0.5406, -4.737e-08), (-39.41, -3.463, -1.986e-07), (-39.41, 0.8126, -2.684e-08), (-38.66, -3.463, -1.986e-07), (-38.66, 0.8126, -2.684e-08), (-44.75, 0.2357, 5.11e-09), (-44.02, 0.1601, -5.95e-10), (-43.82, 0.02917, -1.048e-08), (-43.67, -0.1975, -2.76e-08), (-43.08, -0.127, -2.227e-08), (-42.72, 0.2105, 3.208e-09), (-42.27, 0.276, 8.152e-09), (-41.41, -0.1925, -2.722e-08), (-40.99, -0.1774, -2.608e-08), (-40.74, -0.04639, -1.619e-08), (-40.4, -0.1522, -2.417e-08), (-40.17, -0.3134, -3.634e-08), (-39.59, 0.06443, -7.821e-09), (-39.41, 0.2004, 2.447e-09), (-38.66, 0.2004, 2.447e-09), (-38.46, 0.4399, 5.265e-08), (-38.26, -3.463, -1.986e-07), (-38.26, -0.1202, -2.176e-08), (-37.82, -3.463, -1.986e-07), (-37.82, -0.03762, -1.553e-08), (-37.46, -3.463, -1.986e-07), (-37.46, 0.05954, -8.19e-09), (-37.17, -3.463, -1.986e-07), (-37.17, 0.6317, 3.5e-08), (-37.02, -3.463, -1.986e-07), (-37.02, 0.7646, 4.504e-08), (-36.49, -3.463, -1.986e-07), (-36.49, 0.2189, 3.841e-09), (-35.99, -3.463, -1.986e-07), (-35.99, 0.2189, 3.841e-09), (-35.48, -3.463, -1.986e-07), (-35.48, 0.5337, 2.761e-08), (-35.35, -3.463, -1.986e-07), (-35.35, 0.7506, 4.398e-08), (-35.16, -3.463, -1.986e-07), (-35.16, -0.1029, -2.046e-08), (-34.76, -3.463, -1.986e-07), (-34.76, 0.6597, 3.712e-08), (-34.76, -3.463, -1.986e-07), (-34.03, -3.463, -1.986e-07), (-34.76, 0.8831, -2.151e-08), (-34.03, 0.732, -3.292e-08), (-33.83, -3.463, -1.986e-07), (-33.83, 0.47, -5.27e-08), (-33.68, -3.463, -1.986e-07), (-33.68, 0.01669, -8.692e-08), (-33.09, -3.463, -1.986e-07), (-33.09, 0.1577, -7.627e-08), (-32.73, -3.463, -1.986e-07), (-32.73, 0.8327, -2.531e-08), (-32.28, -3.463, -1.986e-07), (-32.28, 0.9637, -1.543e-08), (-31.42, -3.463, -1.986e-07), (-31.42, 0.02677, -8.616e-08), (-31.0, -3.463, -1.986e-07), (-31.0, 0.05699, -8.388e-08), (-30.75, -3.463, -1.986e-07), (-30.75, 0.3189, -6.41e-08), (-30.41, -3.463, -1.986e-07), (-30.41, 0.1074, -8.008e-08), (-30.18, -3.463, -1.986e-07), (-30.18, -0.215, -1.044e-07), (-29.6, -3.463, -1.986e-07), (-29.6, 0.5406, -4.737e-08), (-29.42, -3.463, -1.986e-07), (-29.42, 0.8126, -2.684e-08), (-28.67, -3.463, -1.986e-07), (-28.67, 0.8126, -2.684e-08), (-34.76, 0.2357, 5.11e-09), (-34.03, 0.1601, -5.95e-10), (-33.83, 0.02917, -1.048e-08), (-33.68, -0.1975, -2.76e-08), (-33.09, -0.127, -2.227e-08), (-32.73, 0.2105, 3.208e-09), (-32.28, 0.276, 8.152e-09), (-31.42, -0.1925, -2.722e-08), (-31.0, -0.1774, -2.608e-08), (-30.75, -0.04639, -1.619e-08), (-30.41, -0.1522, -2.417e-08), (-30.18, -0.3134, -3.634e-08), (-29.6, 0.06443, -7.821e-09), (-29.42, 0.2004, 2.447e-09), (-28.67, 0.2004, 2.447e-09), (-28.47, 0.4399, 5.265e-08), (-28.27, -3.463, -1.986e-07), (-28.27, -0.1202, -2.176e-08), (-27.83, -3.463, -1.986e-07), (-27.83, -0.03762, -1.553e-08), (-27.47, -3.463, -1.986e-07), (-27.47, 0.05954, -8.19e-09), (-27.18, -3.463, -1.986e-07), (-27.18, 0.6317, 3.5e-08), (-27.03, -3.463, -1.986e-07), (-27.03, 0.7646, 4.504e-08), (-26.5, -3.463, -1.986e-07), (-26.5, 0.2189, 3.841e-09), (-26.0, -3.463, -1.986e-07), (-26.0, 0.2189, 3.841e-09), (-25.49, -3.463, -1.986e-07), (-25.49, 0.5337, 2.761e-08), (-25.36, -3.463, -1.986e-07), (-25.36, 0.7506, 4.398e-08), (-25.17, -3.463, -1.986e-07), (-25.17, -0.1029, -2.046e-08), (-24.77, -3.463, -1.986e-07), (-24.77, 0.6597, 3.712e-08), (-24.77, -3.463, -1.986e-07), (-24.03, -3.463, -1.986e-07), (-24.77, 0.8831, -2.151e-08), (-24.03, 0.732, -3.292e-08), (-23.84, -3.463, -1.986e-07), (-23.84, 0.47, -5.27e-08), (-23.69, -3.463, -1.986e-07), (-23.69, 0.01669, -8.692e-08), (-23.1, -3.463, -1.986e-07), (-23.1, 0.1577, -7.627e-08), (-22.73, -3.463, -1.986e-07), (-22.73, 0.8327, -2.531e-08), (-22.29, -3.463, -1.986e-07), (-22.29, 0.9637, -1.543e-08), (-21.43, -3.463, -1.986e-07), (-21.43, 0.02677, -8.616e-08), (-21.01, -3.463, -1.986e-07), (-21.01, 0.05699, -8.388e-08), (-20.76, -3.463, -1.986e-07), (-20.76, 0.3189, -6.41e-08), (-20.42, -3.463, -1.986e-07), (-20.42, 0.1074, -8.008e-08), (-20.19, -3.463, -1.986e-07), (-20.19, -0.215, -1.044e-07), (-19.61, -3.463, -1.986e-07), (-19.61, 0.5406, -4.737e-08), (-19.43, -3.463, -1.986e-07), (-19.43, 0.8126, -2.684e-08), (-18.67, -3.463, -1.986e-07), (-18.67, 0.8126, -2.684e-08), (-24.77, 0.2357, 5.11e-09), (-24.03, 0.1601, -5.95e-10), (-23.84, 0.02917, -1.048e-08), (-23.69, -0.1975, -2.76e-08), (-23.1, -0.127, -2.227e-08), (-22.73, 0.2105, 3.208e-09), (-22.29, 0.276, 8.152e-09), (-21.43, -0.1925, -2.722e-08), (-21.01, -0.1774, -2.608e-08), (-20.76, -0.04639, -1.619e-08), (-20.42, -0.1522, -2.417e-08), (-20.19, -0.3134, -3.634e-08), (-19.61, 0.06443, -7.821e-09), (-19.43, 0.2004, 2.447e-09), (-18.67, 0.2004, 2.447e-09), (-18.48, 0.4399, 5.265e-08), (-18.28, -3.463, -1.986e-07), (-18.28, -0.1202, -2.176e-08), (-17.84, -3.463, -1.986e-07), (-17.84, -0.03762, -1.553e-08), (-17.47, -3.463, -1.986e-07), (-17.47, 0.05954, -8.19e-09), (-17.19, -3.463, -1.986e-07), (-17.19, 0.6317, 3.5e-08), (-17.04, -3.463, -1.986e-07), (-17.04, 0.7646, 4.504e-08), (-16.51, -3.463, -1.986e-07), (-16.51, 0.2189, 3.841e-09), (-16.01, -3.463, -1.986e-07), (-16.01, 0.2189, 3.841e-09), (-15.5, -3.463, -1.986e-07), (-15.5, 0.5337, 2.761e-08), (-15.37, -3.463, -1.986e-07), (-15.37, 0.7506, 4.398e-08), (-15.18, -3.463, -1.986e-07), (-15.18, -0.1029, -2.046e-08), (-14.77, -3.463, -1.986e-07), (-14.77, 0.6597, 3.712e-08), (-14.77, -3.463, -1.986e-07), (-14.04, -3.463, -1.986e-07), (-14.77, 0.8831, -2.151e-08), (-14.04, 0.732, -3.292e-08), (-13.85, -3.463, -1.986e-07), (-13.85, 0.47, -5.27e-08), (-13.7, -3.463, -1.986e-07), (-13.7, 0.01669, -8.692e-08), (-13.11, -3.463, -1.986e-07), (-13.11, 0.1577, -7.627e-08), (-12.74, -3.463, -1.986e-07), (-12.74, 0.8327, -2.531e-08), (-12.3, -3.463, -1.986e-07), (-12.3, 0.9637, -1.543e-08), (-11.43, -3.463, -1.986e-07), (-11.43, 0.02677, -8.616e-08), (-11.02, -3.463, -1.986e-07), (-11.02, 0.05699, -8.388e-08), (-10.77, -3.463, -1.986e-07), (-10.77, 0.3189, -6.41e-08), (-10.43, -3.463, -1.986e-07), (-10.43, 0.1074, -8.008e-08), (-10.2, -3.463, -1.986e-07), (-10.2, -0.215, -1.044e-07), (-9.621, -3.463, -1.986e-07), (-9.621, 0.5406, -4.737e-08), (-9.44, -3.463, -1.986e-07), (-9.44, 0.8126, -2.684e-08), (-8.684, -3.463, -1.986e-07), (-8.684, 0.8126, -2.684e-08), (-14.77, 0.2357, 5.11e-09), (-14.04, 0.1601, -5.95e-10), (-13.85, 0.02917, -1.048e-08), (-13.7, -0.1975, -2.76e-08), (-13.11, -0.127, -2.227e-08), (-12.74, 0.2105, 3.208e-09), (-12.3, 0.276, 8.152e-09), (-11.43, -0.1925, -2.722e-08), (-11.02, -0.1774, -2.608e-08), (-10.77, -0.04639, -1.619e-08), (-10.43, -0.1522, -2.417e-08), (-10.2, -0.3134, -3.634e-08), (-9.621, 0.06443, -7.821e-09), (-9.44, 0.2004, 2.447e-09), (-8.684, 0.2004, 2.447e-09), (-8.487, 0.4399, 5.265e-08), (-8.291, -3.463, -1.986e-07), (-8.291, -0.1202, -2.176e-08), (-7.849, -3.463, -1.986e-07), (-7.849, -0.03762, -1.553e-08), (-7.484, -3.463, -1.986e-07), (-7.484, 0.05954, -8.19e-09), (-7.198, -3.463, -1.986e-07), (-7.198, 0.6317, 3.5e-08), (-7.051, -3.463, -1.986e-07), (-7.051, 0.7646, 4.504e-08), (-6.519, -3.463, -1.986e-07), (-6.519, 0.2189, 3.841e-09), (-6.015, -3.463, -1.986e-07), (-6.015, 0.2189, 3.841e-09), (-5.504, -3.463, -1.986e-07), (-5.504, 0.5337, 2.761e-08), (-5.379, -3.463, -1.986e-07), (-5.379, 0.7506, 4.398e-08), (-5.19, -3.463, -1.986e-07), (-5.19, -0.1029, -2.046e-08), (-4.784, -3.463, -1.986e-07), (-4.784, 0.6597, 3.712e-08), (-4.784, -3.463, -1.986e-07), (-4.053, -3.463, -1.986e-07), (-4.784, 0.8831, -2.151e-08), (-4.053, 0.732, -3.292e-08), (-3.862, -3.463, -1.986e-07), (-3.862, 0.47, -5.27e-08), (-3.711, -3.463, -1.986e-07), (-3.711, 0.01669, -8.692e-08), (-3.116, -3.463, -1.986e-07), (-3.116, 0.1577, -7.627e-08), (-2.754, -3.463, -1.986e-07), (-2.754, 0.8327, -2.531e-08), (-2.31, -3.463, -1.986e-07), (-2.31, 0.9637, -1.543e-08), (-1.444, -3.463, -1.986e-07), (-1.444, 0.02677, -8.616e-08), (-1.031, -3.463, -1.986e-07), (-1.031, 0.05699, -8.388e-08), (-0.779, -3.463, -1.986e-07), (-0.779, 0.3189, -6.41e-08), (-0.4365, -3.463, -1.986e-07), (-0.4365, 0.1074, -8.008e-08), (-0.2048, -3.463, -1.986e-07), (-0.2048, -0.215, -1.044e-07), (0.3695, -3.463, -1.986e-07), (0.3695, 0.5406, -4.737e-08), (0.5508, -3.463, -1.986e-07), (0.5508, 0.8126, -2.684e-08), (1.306, -3.463, -1.986e-07), (1.306, 0.8126, -2.684e-08), (-4.784, 0.2357, 5.11e-09), (-4.053, 0.1601, -5.95e-10), (-3.862, 0.02917, -1.048e-08), (-3.711, -0.1975, -2.76e-08), (-3.116, -0.127, -2.227e-08), (-2.754, 0.2105, 3.208e-09), (-2.31, 0.276, 8.152e-09), (-1.444, -0.1925, -2.722e-08), (-1.031, -0.1774, -2.608e-08), (-0.779, -0.04639, -1.619e-08), (-0.4365, -0.1522, -2.417e-08), (-0.2048, -0.3134, -3.634e-08), (0.3695, 0.06443, -7.821e-09), (0.5508, 0.2004, 2.447e-09), (1.306, 0.2004, 2.447e-09), (1.504, 0.4399, 5.265e-08), (1.7, -3.463, -1.986e-07), (1.7, -0.1202, -2.176e-08), (2.142, -3.463, -1.986e-07), (2.142, -0.03762, -1.553e-08), (2.506, -3.463, -1.986e-07), (2.506, 0.05954, -8.19e-09), (2.793, -3.463, -1.986e-07), (2.793, 0.6317, 3.5e-08), (2.94, -3.463, -1.986e-07), (2.94, 0.7646, 4.504e-08), (3.472, -3.463, -1.986e-07), (3.472, 0.2189, 3.841e-09), (3.975, -3.463, -1.986e-07), (3.975, 0.2189, 3.841e-09), (4.486, -3.463, -1.986e-07), (4.486, 0.5337, 2.761e-08), (4.612, -3.463, -1.986e-07), (4.612, 0.7506, 4.398e-08), (4.801, -3.463, -1.986e-07), (4.801, -0.1029, -2.046e-08), (5.207, -3.463, -1.986e-07), (5.207, 0.6597, 3.712e-08), (5.207, -3.463, -1.986e-07), (5.937, -3.463, -1.986e-07), (5.207, 0.8831, -2.151e-08), (5.937, 0.732, -3.292e-08), (6.129, -3.463, -1.986e-07), (6.129, 0.47, -5.27e-08), (6.28, -3.463, -1.986e-07), (6.28, 0.01669, -8.692e-08), (6.874, -3.463, -1.986e-07), (6.874, 0.1577, -7.627e-08), (7.237, -3.463, -1.986e-07), (7.237, 0.8327, -2.531e-08), (7.68, -3.463, -1.986e-07), (7.68, 0.9637, -1.543e-08), (8.547, -3.463, -1.986e-07), (8.547, 0.02677, -8.616e-08), (8.96, -3.463, -1.986e-07), (8.96, 0.05699, -8.388e-08), (9.212, -3.463, -1.986e-07), (9.212, 0.3189, -6.41e-08), (9.554, -3.463, -1.986e-07), (9.554, 0.1074, -8.008e-08), (9.786, -3.463, -1.986e-07), (9.786, -0.215, -1.044e-07), (10.36, -3.463, -1.986e-07), (10.36, 0.5406, -4.737e-08), (10.54, -3.463, -1.986e-07), (10.54, 0.8126, -2.684e-08), (11.3, -3.463, -1.986e-07), (11.3, 0.8126, -2.684e-08), (5.207, 0.2357, 5.11e-09), (5.937, 0.1601, -5.95e-10), (6.129, 0.02917, -1.048e-08), (6.28, -0.1975, -2.76e-08), (6.874, -0.127, -2.227e-08), (7.237, 0.2105, 3.208e-09), (7.68, 0.276, 8.152e-09), (8.547, -0.1925, -2.722e-08), (8.96, -0.1774, -2.608e-08), (9.212, -0.04639, -1.619e-08), (9.554, -0.1522, -2.417e-08), (9.786, -0.3134, -3.634e-08), (10.36, 0.06443, -7.821e-09), (10.54, 0.2004, 2.447e-09), (11.3, 0.2004, 2.447e-09), (11.49, 0.4399, 5.265e-08), (11.69, -3.463, -1.986e-07), (11.69, -0.1202, -2.176e-08), (12.13, -3.463, -1.986e-07), (12.13, -0.03762, -1.553e-08), (12.5, -3.463, -1.986e-07), (12.5, 0.05954, -8.19e-09), (12.78, -3.463, -1.986e-07), (12.78, 0.6317, 3.5e-08), (12.93, -3.463, -1.986e-07), (12.93, 0.7646, 4.504e-08), (13.46, -3.463, -1.986e-07), (13.46, 0.2189, 3.841e-09), (13.97, -3.463, -1.986e-07), (13.97, 0.2189, 3.841e-09), (14.48, -3.463, -1.986e-07), (14.48, 0.5337, 2.761e-08), (14.6, -3.463, -1.986e-07), (14.6, 0.7506, 4.398e-08), (14.79, -3.463, -1.986e-07), (14.79, -0.1029, -2.046e-08), (15.2, -3.463, -1.986e-07), (15.2, 0.6597, 3.712e-08), (15.2, -3.463, -1.986e-07), (15.93, -3.463, -1.986e-07), (15.2, 0.8831, -2.151e-08), (15.93, 0.732, -3.292e-08), (16.12, -3.463, -1.986e-07), (16.12, 0.47, -5.27e-08), (16.27, -3.463, -1.986e-07), (16.27, 0.01669, -8.692e-08), (16.86, -3.463, -1.986e-07), (16.86, 0.1577, -7.627e-08), (17.23, -3.463, -1.986e-07), (17.23, 0.8327, -2.531e-08), (17.67, -3.463, -1.986e-07), (17.67, 0.9637, -1.543e-08), (18.54, -3.463, -1.986e-07), (18.54, 0.02677, -8.616e-08), (18.95, -3.463, -1.986e-07), (18.95, 0.05699, -8.388e-08), (19.2, -3.463, -1.986e-07), (19.2, 0.3189, -6.41e-08), (19.54, -3.463, -1.986e-07), (19.54, 0.1074, -8.008e-08), (19.78, -3.463, -1.986e-07), (19.78, -0.215, -1.044e-07), (20.35, -3.463, -1.986e-07), (20.35, 0.5406, -4.737e-08), (20.53, -3.463, -1.986e-07), (20.53, 0.8126, -2.684e-08), (21.29, -3.463, -1.986e-07), (21.29, 0.8126, -2.684e-08), (15.2, 0.2357, 5.11e-09), (15.93, 0.1601, -5.95e-10), (16.12, 0.02917, -1.048e-08), (16.27, -0.1975, -2.76e-08), (16.86, -0.127, -2.227e-08), (17.23, 0.2105, 3.208e-09), (17.67, 0.276, 8.152e-09), (18.54, -0.1925, -2.722e-08), (18.95, -0.1774, -2.608e-08), (19.2, -0.04639, -1.619e-08), (19.54, -0.1522, -2.417e-08), (19.78, -0.3134, -3.634e-08), (20.35, 0.06443, -7.821e-09), (20.53, 0.2004, 2.447e-09), (21.29, 0.2004, 2.447e-09), (21.49, 0.4399, 5.265e-08), (21.68, -3.463, -1.986e-07), (21.68, -0.1202, -2.176e-08), (22.12, -3.463, -1.986e-07), (22.12, -0.03762, -1.553e-08), (22.49, -3.463, -1.986e-07), (22.49, 0.05954, -8.19e-09), (22.77, -3.463, -1.986e-07), (22.77, 0.6317, 3.5e-08), (22.92, -3.463, -1.986e-07), (22.92, 0.7646, 4.504e-08), (23.45, -3.463, -1.986e-07), (23.45, 0.2189, 3.841e-09), (23.96, -3.463, -1.986e-07), (23.96, 0.2189, 3.841e-09), (24.47, -3.463, -1.986e-07), (24.47, 0.5337, 2.761e-08), (24.59, -3.463, -1.986e-07), (24.59, 0.7506, 4.398e-08), (24.78, -3.463, -1.986e-07), (24.78, -0.1029, -2.046e-08), (25.19, -3.463, -1.986e-07), (25.19, 0.6597, 3.712e-08), (25.19, -3.463, -1.986e-07), (25.92, -3.463, -1.986e-07), (25.19, 0.8831, -2.151e-08), (25.92, 0.732, -3.292e-08), (26.11, -3.463, -1.986e-07), (26.11, 0.47, -5.27e-08), (26.26, -3.463, -1.986e-07), (26.26, 0.01669, -8.692e-08), (26.86, -3.463, -1.986e-07), (26.86, 0.1577, -7.627e-08), (27.22, -3.463, -1.986e-07), (27.22, 0.8327, -2.531e-08), (27.66, -3.463, -1.986e-07), (27.66, 0.9637, -1.543e-08), (28.53, -3.463, -1.986e-07), (28.53, 0.02677, -8.616e-08), (28.94, -3.463, -1.986e-07), (28.94, 0.05699, -8.388e-08), (29.19, -3.463, -1.986e-07), (29.19, 0.3189, -6.41e-08), (29.54, -3.463, -1.986e-07), (29.54, 0.1074, -8.008e-08), (29.77, -3.463, -1.986e-07), (29.77, -0.215, -1.044e-07), (30.34, -3.463, -1.986e-07), (30.34, 0.5406, -4.737e-08), (30.52, -3.463, -1.986e-07), (30.52, 0.8126, -2.684e-08), (31.28, -3.463, -1.986e-07), (31.28, 0.8126, -2.684e-08), (25.19, 0.2357, 5.11e-09), (25.92, 0.1601, -5.95e-10), (26.11, 0.02917, -1.048e-08), (26.26, -0.1975, -2.76e-08), (26.86, -0.127, -2.227e-08), (27.22, 0.2105, 3.208e-09), (27.66, 0.276, 8.152e-09), (28.53, -0.1925, -2.722e-08), (28.94, -0.1774, -2.608e-08), (29.19, -0.04639, -1.619e-08), (29.54, -0.1522, -2.417e-08), (29.77, -0.3134, -3.634e-08), (30.34, 0.06443, -7.821e-09), (30.52, 0.2004, 2.447e-09), (31.28, 0.2004, 2.447e-09), (31.48, 0.4399, 5.265e-08), (31.67, -3.463, -1.986e-07), (31.67, -0.1202, -2.176e-08), (32.11, -3.463, -1.986e-07), (32.11, -0.03762, -1.553e-08), (32.48, -3.463, -1.986e-07), (32.48, 0.05954, -8.19e-09), (32.76, -3.463, -1.986e-07), (32.76, 0.6317, 3.5e-08), (32.91, -3.463, -1.986e-07), (32.91, 0.7646, 4.504e-08), (33.44, -3.463, -1.986e-07), (33.44, 0.2189, 3.841e-09), (33.95, -3.463, -1.986e-07), (33.95, 0.2189, 3.841e-09), (34.46, -3.463, -1.986e-07), (34.46, 0.5337, 2.761e-08), (34.58, -3.463, -1.986e-07), (34.58, 0.7506, 4.398e-08), (34.77, -3.463, -1.986e-07), (34.77, -0.1029, -2.046e-08), (35.18, -3.463, -1.986e-07), (35.18, 0.6597, 3.712e-08), (35.18, -3.463, -1.986e-07), (35.91, -3.463, -1.986e-07), (35.18, 0.8831, -2.151e-08), (35.91, 0.732, -3.292e-08), (36.1, -3.463, -1.986e-07), (36.1, 0.47, -5.27e-08), (36.25, -3.463, -1.986e-07), (36.25, 0.01669, -8.692e-08), (36.85, -3.463, -1.986e-07), (36.85, 0.1577, -7.627e-08), (37.21, -3.463, -1.986e-07), (37.21, 0.8327, -2.531e-08), (37.65, -3.463, -1.986e-07), (37.65, 0.9637, -1.543e-08), (38.52, -3.463, -1.986e-07), (38.52, 0.02677, -8.616e-08), (38.93, -3.463, -1.986e-07), (38.93, 0.05699, -8.388e-08), (39.18, -3.463, -1.986e-07), (39.18, 0.3189, -6.41e-08), (39.53, -3.463, -1.986e-07), (39.53, 0.1074, -8.008e-08), (39.76, -3.463, -1.986e-07), (39.76, -0.215, -1.044e-07), (40.33, -3.463, -1.986e-07), (40.33, 0.5406, -4.737e-08), (40.51, -3.463, -1.986e-07), (40.51, 0.8126, -2.684e-08), (41.27, -3.463, -1.986e-07), (41.27, 0.8126, -2.684e-08), (35.18, 0.2357, 5.11e-09), (35.91, 0.1601, -5.95e-10), (36.1, 0.02917, -1.048e-08), (36.25, -0.1975, -2.76e-08), (36.85, -0.127, -2.227e-08), (37.21, 0.2105, 3.208e-09), (37.65, 0.276, 8.152e-09), (38.52, -0.1925, -2.722e-08), (38.93, -0.1774, -2.608e-08), (39.18, -0.04639, -1.619e-08), (39.53, -0.1522, -2.417e-08), (39.76, -0.3134, -3.634e-08), (40.33, 0.06443, -7.821e-09), (40.51, 0.2004, 2.447e-09), (41.27, 0.2004, 2.447e-09), (41.47, 0.4399, 5.265e-08), (41.66, -3.463, -1.986e-07), (41.66, -0.1202, -2.176e-08), (42.1, -3.463, -1.986e-07), (42.1, -0.03762, -1.553e-08), (42.47, -3.463, -1.986e-07), (42.47, 0.05954, -8.19e-09), (42.76, -3.463, -1.986e-07), (42.76, 0.6317, 3.5e-08), (42.9, -3.463, -1.986e-07), (42.9, 0.7646, 4.504e-08), (43.43, -3.463, -1.986e-07), (43.43, 0.2189, 3.841e-09), (43.94, -3.463, -1.986e-07), (43.94, 0.2189, 3.841e-09), (44.45, -3.463, -1.986e-07), (44.45, 0.5337, 2.761e-08), (44.57, -3.463, -1.986e-07), (44.57, 0.7506, 4.398e-08), (44.76, -3.463, -1.986e-07), (44.76, -0.1029, -2.046e-08), (45.17, -3.463, -1.986e-07), (45.17, 0.6597, 3.712e-08)], [], [(30, 31, 3, 2), (31, 1, 4, 32), (32, 4, 6, 33), (33, 6, 8, 34), (34, 8, 10, 35), (35, 10, 12, 36), (36, 12, 14, 37), (37, 14, 16, 38), (38, 16, 18, 39), (39, 18, 20, 40), (40, 20, 22, 41), (41, 22, 24, 42), (42, 24, 26, 43), (43, 26, 28, 44), (27, 43, 44, 29), (25, 42, 43, 27), (23, 41, 42, 25), (21, 40, 41, 23), (19, 39, 40, 21), (17, 38, 39, 19), (15, 37, 38, 17), (13, 36, 37, 15), (11, 35, 36, 13), (9, 34, 35, 11), (7, 33, 34, 9), (5, 32, 33, 7), (3, 31, 32, 5), (0, 1, 31, 30), (29, 44, 45), (44, 28, 46, 47), (47, 46, 48, 49), (49, 48, 50, 51), (51, 50, 52, 53), (53, 52, 54, 55), (55, 54, 56, 57), (57, 56, 58, 59), (59, 58, 60, 61), (61, 60, 62, 63), (63, 62, 64, 65), (65, 64, 66, 67), (98, 99, 71, 70), (99, 69, 72, 100), (100, 72, 74, 101), (101, 74, 76, 102), (102, 76, 78, 103), (103, 78, 80, 104), (104, 80, 82, 105), (105, 82, 84, 106), (106, 84, 86, 107), (107, 86, 88, 108), (108, 88, 90, 109), (109, 90, 92, 110), (110, 92, 94, 111), (111, 94, 96, 112), (95, 111, 112, 97), (93, 110, 111, 95), (91, 109, 110, 93), (89, 108, 109, 91), (87, 107, 108, 89), (85, 106, 107, 87), (83, 105, 106, 85), (81, 104, 105, 83), (79, 103, 104, 81), (77, 102, 103, 79), (75, 101, 102, 77), (73, 100, 101, 75), (71, 99, 100, 73), (68, 69, 99, 98), (97, 112, 113), (112, 96, 114, 115), (115, 114, 116, 117), (117, 116, 118, 119), (119, 118, 120, 121), (121, 120, 122, 123), (123, 122, 124, 125), (125, 124, 126, 127), (127, 126, 128, 129), (129, 128, 130, 131), (131, 130, 132, 133), (133, 132, 134, 135), (166, 167, 139, 138), (167, 137, 140, 168), (168, 140, 142, 169), (169, 142, 144, 170), (170, 144, 146, 171), (171, 146, 148, 172), (172, 148, 150, 173), (173, 150, 152, 174), (174, 152, 154, 175), (175, 154, 156, 176), (176, 156, 158, 177), (177, 158, 160, 178), (178, 160, 162, 179), (179, 162, 164, 180), (163, 179, 180, 165), (161, 178, 179, 163), (159, 177, 178, 161), (157, 176, 177, 159), (155, 175, 176, 157), (153, 174, 175, 155), (151, 173, 174, 153), (149, 172, 173, 151), (147, 171, 172, 149), (145, 170, 171, 147), (143, 169, 170, 145), (141, 168, 169, 143), (139, 167, 168, 141), (136, 137, 167, 166), (165, 180, 181), (180, 164, 182, 183), (183, 182, 184, 185), (185, 184, 186, 187), (187, 186, 188, 189), (189, 188, 190, 191), (191, 190, 192, 193), (193, 192, 194, 195), (195, 194, 196, 197), (197, 196, 198, 199), (199, 198, 200, 201), (201, 200, 202, 203), (234, 235, 207, 206), (235, 205, 208, 236), (236, 208, 210, 237), (237, 210, 212, 238), (238, 212, 214, 239), (239, 214, 216, 240), (240, 216, 218, 241), (241, 218, 220, 242), (242, 220, 222, 243), (243, 222, 224, 244), (244, 224, 226, 245), (245, 226, 228, 246), (246, 228, 230, 247), (247, 230, 232, 248), (231, 247, 248, 233), (229, 246, 247, 231), (227, 245, 246, 229), (225, 244, 245, 227), (223, 243, 244, 225), (221, 242, 243, 223), (219, 241, 242, 221), (217, 240, 241, 219), (215, 239, 240, 217), (213, 238, 239, 215), (211, 237, 238, 213), (209, 236, 237, 211), (207, 235, 236, 209), (204, 205, 235, 234), (233, 248, 249), (248, 232, 250, 251), (251, 250, 252, 253), (253, 252, 254, 255), (255, 254, 256, 257), (257, 256, 258, 259), (259, 258, 260, 261), (261, 260, 262, 263), (263, 262, 264, 265), (265, 264, 266, 267), (267, 266, 268, 269), (269, 268, 270, 271), (302, 303, 275, 274), (303, 273, 276, 304), (304, 276, 278, 305), (305, 278, 280, 306), (306, 280, 282, 307), (307, 282, 284, 308), (308, 284, 286, 309), (309, 286, 288, 310), (310, 288, 290, 311), (311, 290, 292, 312), (312, 292, 294, 313), (313, 294, 296, 314), (314, 296, 298, 315), (315, 298, 300, 316), (299, 315, 316, 301), (297, 314, 315, 299), (295, 313, 314, 297), (293, 312, 313, 295), (291, 311, 312, 293), (289, 310, 311, 291), (287, 309, 310, 289), (285, 308, 309, 287), (283, 307, 308, 285), (281, 306, 307, 283), (279, 305, 306, 281), (277, 304, 305, 279), (275, 303, 304, 277), (272, 273, 303, 302), (301, 316, 317), (316, 300, 318, 319), (319, 318, 320, 321), (321, 320, 322, 323), (323, 322, 324, 325), (325, 324, 326, 327), (327, 326, 328, 329), (329, 328, 330, 331), (331, 330, 332, 333), (333, 332, 334, 335), (335, 334, 336, 337), (337, 336, 338, 339), (370, 371, 343, 342), (371, 341, 344, 372), (372, 344, 346, 373), (373, 346, 348, 374), (374, 348, 350, 375), (375, 350, 352, 376), (376, 352, 354, 377), (377, 354, 356, 378), (378, 356, 358, 379), (379, 358, 360, 380), (380, 360, 362, 381), (381, 362, 364, 382), (382, 364, 366, 383), (383, 366, 368, 384), (367, 383, 384, 369), (365, 382, 383, 367), (363, 381, 382, 365), (361, 380, 381, 363), (359, 379, 380, 361), (357, 378, 379, 359), (355, 377, 378, 357), (353, 376, 377, 355), (351, 375, 376, 353), (349, 374, 375, 351), (347, 373, 374, 349), (345, 372, 373, 347), (343, 371, 372, 345), (340, 341, 371, 370), (369, 384, 385), (384, 368, 386, 387), (387, 386, 388, 389), (389, 388, 390, 391), (391, 390, 392, 393), (393, 392, 394, 395), (395, 394, 396, 397), (397, 396, 398, 399), (399, 398, 400, 401), (401, 400, 402, 403), (403, 402, 404, 405), (405, 404, 406, 407), (438, 439, 411, 410), (439, 409, 412, 440), (440, 412, 414, 441), (441, 414, 416, 442), (442, 416, 418, 443), (443, 418, 420, 444), (444, 420, 422, 445), (445, 422, 424, 446), (446, 424, 426, 447), (447, 426, 428, 448), (448, 428, 430, 449), (449, 430, 432, 450), (450, 432, 434, 451), (451, 434, 436, 452), (435, 451, 452, 437), (433, 450, 451, 435), (431, 449, 450, 433), (429, 448, 449, 431), (427, 447, 448, 429), (425, 446, 447, 427), (423, 445, 446, 425), (421, 444, 445, 423), (419, 443, 444, 421), (417, 442, 443, 419), (415, 441, 442, 417), (413, 440, 441, 415), (411, 439, 440, 413), (408, 409, 439, 438), (437, 452, 453), (452, 436, 454, 455), (455, 454, 456, 457), (457, 456, 458, 459), (459, 458, 460, 461), (461, 460, 462, 463), (463, 462, 464, 465), (465, 464, 466, 467), (467, 466, 468, 469), (469, 468, 470, 471), (471, 470, 472, 473), (473, 472, 474, 475), (506, 507, 479, 478), (507, 477, 480, 508), (508, 480, 482, 509), (509, 482, 484, 510), (510, 484, 486, 511), (511, 486, 488, 512), (512, 488, 490, 513), (513, 490, 492, 514), (514, 492, 494, 515), (515, 494, 496, 516), (516, 496, 498, 517), (517, 498, 500, 518), (518, 500, 502, 519), (519, 502, 504, 520), (503, 519, 520, 505), (501, 518, 519, 503), (499, 517, 518, 501), (497, 516, 517, 499), (495, 515, 516, 497), (493, 514, 515, 495), (491, 513, 514, 493), (489, 512, 513, 491), (487, 511, 512, 489), (485, 510, 511, 487), (483, 509, 510, 485), (481, 508, 509, 483), (479, 507, 508, 481), (476, 477, 507, 506), (505, 520, 521), (520, 504, 522, 523), (523, 522, 524, 525), (525, 524, 526, 527), (527, 526, 528, 529), (529, 528, 530, 531), (531, 530, 532, 533), (533, 532, 534, 535), (535, 534, 536, 537), (537, 536, 538, 539), (539, 538, 540, 541), (541, 540, 542, 543), (574, 575, 547, 546), (575, 545, 548, 576), (576, 548, 550, 577), (577, 550, 552, 578), (578, 552, 554, 579), (579, 554, 556, 580), (580, 556, 558, 581), (581, 558, 560, 582), (582, 560, 562, 583), (583, 562, 564, 584), (584, 564, 566, 585), (585, 566, 568, 586), (586, 568, 570, 587), (587, 570, 572, 588), (571, 587, 588, 573), (569, 586, 587, 571), (567, 585, 586, 569), (565, 584, 585, 567), (563, 583, 584, 565), (561, 582, 583, 563), (559, 581, 582, 561), (557, 580, 581, 559), (555, 579, 580, 557), (553, 578, 579, 555), (551, 577, 578, 553), (549, 576, 577, 551), (547, 575, 576, 549), (544, 545, 575, 574), (573, 588, 589), (588, 572, 590, 591), (591, 590, 592, 593), (593, 592, 594, 595), (595, 594, 596, 597), (597, 596, 598, 599), (599, 598, 600, 601), (601, 600, 602, 603), (603, 602, 604, 605), (605, 604, 606, 607), (607, 606, 608, 609), (609, 608, 610, 611)])
me_plane_002.use_remesh_preserve_volume = False
me_plane_002.use_remesh_preserve_attributes = False
me_plane_002.use_mirror_vertex_groups = False
me_plane_002.update()

# ---- objects
ob_bg1 = bpy.data.objects.new('BG1', me_plane)
ob_bg2 = bpy.data.objects.new('BG2', me_plane_001)
ob_bg3 = bpy.data.objects.new('BG3', me_plane_002)

# ---- transforms, parenting, visibility, modifiers, constraints
ob_bg1.location = (0.0, 0.0, 0.0)
ob_bg1.rotation_euler = (-1.571, 1.571, 0.0)
ob_bg1.lineart.crease_threshold = 0.0
_m = ob_bg1.modifiers.new('Array', 'ARRAY')
_m.count = 9
_m.constant_offset_displace = (0.0, 0.0, 0.0)
_m.relative_offset_displace = (0.0, 1.0, 0.0)
ob_bg2.location = (-1.826, 6.221e-09, -0.04639)
ob_bg2.rotation_euler = (1.571, -1.571, 0.0)
ob_bg2.lineart.crease_threshold = 0.0
ob_bg3.location = (39.76, -2.324e-08, -0.3839)
ob_bg3.rotation_euler = (1.571, -0.0, 0.0)
ob_bg3.lineart.crease_threshold = 0.0

# ---- collection membership
col_collection_1.objects.link(ob_bg1)
col_collection_2.objects.link(ob_bg2)
col_collection_3.objects.link(ob_bg3)

# ---- scene / render settings (as saved in the file)
scene.frame_start = 1; scene.frame_end = 250; scene.frame_set(1)
scene.render.engine = 'CYCLES'
scene.render.resolution_percentage = 50
scene.render.dither_intensity = 0.0
scene.cycles.use_denoising = False
scene.cycles.samples = 10
scene.cycles.sampling_pattern = 'TABULATED_SOBOL'
scene.cycles.light_sampling_threshold = 0.0
scene.cycles.use_adaptive_sampling = False
scene.cycles.use_light_tree = False
scene.cycles.blur_glossy = 0.0
scene.cycles.pixel_filter_type = 'GAUSSIAN'
scene.cycles.sample_clamp_indirect = 0.0
scene.view_settings.view_transform = 'Standard'
bpy.context.view_layer.update()

# ---- added for rendering (the .blend has no active camera and no usable light): camera, sun
cam_auto = bpy.data.cameras.new('AutoCamera')
cam_auto.lens = 50.0
cam_auto.sensor_width = 36.0
cam_auto.clip_end = 2111.67
ob_auto_camera = bpy.data.objects.new('AutoCamera', cam_auto)
scene.collection.objects.link(ob_auto_camera)
ob_auto_camera.location = (160.297, -104.724, 94.6253)
ob_auto_camera.rotation_euler = (1.09748, -7.21219e-08, 0.694738)
scene.camera = ob_auto_camera
light_auto_sun = bpy.data.lights.new('AutoSun', 'SUN')
light_auto_sun.energy = 3.0
light_auto_sun.angle = 0.0523599
ob_auto_sun = bpy.data.objects.new('AutoSun', light_auto_sun)
scene.collection.objects.link(ob_auto_sun)
ob_auto_sun.rotation_euler = (0.872665, 0.174533, 0.523599)
bpy.context.view_layer.update()
